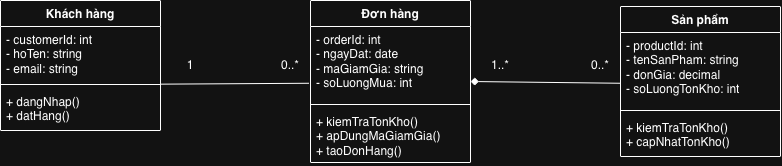

The diagram above was exported from draw.io. Its source (the exported page's mxGraphModel, read from the mxfile embedded in the PNG):
<mxGraphModel dx="934" dy="544" grid="1" gridSize="10" guides="1" tooltips="1" connect="1" arrows="1" fold="1" page="1" pageScale="1" pageWidth="1169" pageHeight="827" math="0" shadow="0">
  <root>
    <mxCell id="0" />
    <mxCell id="1" parent="0" />
    <mxCell id="DVvJ180mkeuKpn1Ho9mM-1" parent="1" style="swimlane;fontStyle=1;align=center;verticalAlign=top;childLayout=stackLayout;horizontal=1;startSize=26;horizontalStack=0;resizeParent=1;resizeParentMax=0;resizeLast=0;collapsible=1;marginBottom=0;whiteSpace=wrap;html=1;" value="Khách hàng" vertex="1">
      <mxGeometry height="130" width="160" x="170" y="270" as="geometry" />
    </mxCell>
    <mxCell id="DVvJ180mkeuKpn1Ho9mM-2" parent="DVvJ180mkeuKpn1Ho9mM-1" style="text;strokeColor=none;fillColor=none;align=left;verticalAlign=top;spacingLeft=4;spacingRight=4;overflow=hidden;rotatable=0;points=[[0,0.5],[1,0.5]];portConstraint=eastwest;whiteSpace=wrap;html=1;" value="- customerId: int&lt;br&gt;- hoTen: string&lt;br&gt;- email: string" vertex="1">
      <mxGeometry height="54" width="160" y="26" as="geometry" />
    </mxCell>
    <mxCell id="DVvJ180mkeuKpn1Ho9mM-3" parent="DVvJ180mkeuKpn1Ho9mM-1" style="line;strokeWidth=1;fillColor=none;align=left;verticalAlign=middle;spacingTop=-1;spacingLeft=3;spacingRight=3;rotatable=0;labelPosition=right;points=[];portConstraint=eastwest;strokeColor=inherit;" value="" vertex="1">
      <mxGeometry height="8" width="160" y="80" as="geometry" />
    </mxCell>
    <mxCell id="DVvJ180mkeuKpn1Ho9mM-4" parent="DVvJ180mkeuKpn1Ho9mM-1" style="text;strokeColor=none;fillColor=none;align=left;verticalAlign=top;spacingLeft=4;spacingRight=4;overflow=hidden;rotatable=0;points=[[0,0.5],[1,0.5]];portConstraint=eastwest;whiteSpace=wrap;html=1;" value="+ dangNhap()&lt;br&gt;+ datHang()" vertex="1">
      <mxGeometry height="42" width="160" y="88" as="geometry" />
    </mxCell>
    <mxCell id="DVvJ180mkeuKpn1Ho9mM-5" parent="1" style="swimlane;fontStyle=1;align=center;verticalAlign=top;childLayout=stackLayout;horizontal=1;startSize=26;horizontalStack=0;resizeParent=1;resizeParentMax=0;resizeLast=0;collapsible=1;marginBottom=0;whiteSpace=wrap;html=1;" value="Đơn hàng" vertex="1">
      <mxGeometry height="162" width="160" x="480" y="270" as="geometry" />
    </mxCell>
    <mxCell id="DVvJ180mkeuKpn1Ho9mM-6" parent="DVvJ180mkeuKpn1Ho9mM-5" style="text;strokeColor=none;fillColor=none;align=left;verticalAlign=top;spacingLeft=4;spacingRight=4;overflow=hidden;rotatable=0;points=[[0,0.5],[1,0.5]];portConstraint=eastwest;whiteSpace=wrap;html=1;" value="- orderId: int&lt;br&gt;- ngayDat: date&lt;br&gt;- maGiamGia: string&lt;br&gt;- soLuongMua: int" vertex="1">
      <mxGeometry height="74" width="160" y="26" as="geometry" />
    </mxCell>
    <mxCell id="DVvJ180mkeuKpn1Ho9mM-7" parent="DVvJ180mkeuKpn1Ho9mM-5" style="line;strokeWidth=1;fillColor=none;align=left;verticalAlign=middle;spacingTop=-1;spacingLeft=3;spacingRight=3;rotatable=0;labelPosition=right;points=[];portConstraint=eastwest;strokeColor=inherit;" value="" vertex="1">
      <mxGeometry height="8" width="160" y="100" as="geometry" />
    </mxCell>
    <mxCell id="DVvJ180mkeuKpn1Ho9mM-8" parent="DVvJ180mkeuKpn1Ho9mM-5" style="text;strokeColor=none;fillColor=none;align=left;verticalAlign=top;spacingLeft=4;spacingRight=4;overflow=hidden;rotatable=0;points=[[0,0.5],[1,0.5]];portConstraint=eastwest;whiteSpace=wrap;html=1;" value="+ kiemTraTonKho()&lt;br&gt;+ apDungMaGiamGia()&lt;br&gt;+ taoDonHang()" vertex="1">
      <mxGeometry height="54" width="160" y="108" as="geometry" />
    </mxCell>
    <mxCell id="DVvJ180mkeuKpn1Ho9mM-9" parent="1" style="swimlane;fontStyle=1;align=center;verticalAlign=top;childLayout=stackLayout;horizontal=1;startSize=26;horizontalStack=0;resizeParent=1;resizeParentMax=0;resizeLast=0;collapsible=1;marginBottom=0;whiteSpace=wrap;html=1;" value="Sản phẩm" vertex="1">
      <mxGeometry height="150" width="160" x="790" y="276" as="geometry" />
    </mxCell>
    <mxCell id="DVvJ180mkeuKpn1Ho9mM-10" parent="DVvJ180mkeuKpn1Ho9mM-9" style="text;strokeColor=none;fillColor=none;align=left;verticalAlign=top;spacingLeft=4;spacingRight=4;overflow=hidden;rotatable=0;points=[[0,0.5],[1,0.5]];portConstraint=eastwest;whiteSpace=wrap;html=1;" value="- productId: int&lt;br&gt;- tenSanPham: string&lt;br&gt;- donGia: decimal&lt;br&gt;- soLuongTonKho: int" vertex="1">
      <mxGeometry height="74" width="160" y="26" as="geometry" />
    </mxCell>
    <mxCell id="DVvJ180mkeuKpn1Ho9mM-11" parent="DVvJ180mkeuKpn1Ho9mM-9" style="line;strokeWidth=1;fillColor=none;align=left;verticalAlign=middle;spacingTop=-1;spacingLeft=3;spacingRight=3;rotatable=0;labelPosition=right;points=[];portConstraint=eastwest;strokeColor=inherit;" value="" vertex="1">
      <mxGeometry height="8" width="160" y="100" as="geometry" />
    </mxCell>
    <mxCell id="DVvJ180mkeuKpn1Ho9mM-12" parent="DVvJ180mkeuKpn1Ho9mM-9" style="text;strokeColor=none;fillColor=none;align=left;verticalAlign=top;spacingLeft=4;spacingRight=4;overflow=hidden;rotatable=0;points=[[0,0.5],[1,0.5]];portConstraint=eastwest;whiteSpace=wrap;html=1;" value="+ kiemTraTonKho()&lt;br&gt;+ capNhatTonKho()" vertex="1">
      <mxGeometry height="42" width="160" y="108" as="geometry" />
    </mxCell>
    <mxCell id="DVvJ180mkeuKpn1Ho9mM-13" edge="1" parent="1" source="DVvJ180mkeuKpn1Ho9mM-3" style="endArrow=none;startArrow=none;html=1;exitX=0.998;exitY=0.458;exitDx=0;exitDy=0;exitPerimeter=0;entryX=-0.01;entryY=0.767;entryDx=0;entryDy=0;entryPerimeter=0;" target="DVvJ180mkeuKpn1Ho9mM-6" value="">
      <mxGeometry relative="1" as="geometry">
        <mxPoint x="410" y="551" as="sourcePoint" />
        <mxPoint x="515" y="550" as="targetPoint" />
      </mxGeometry>
    </mxCell>
    <mxCell id="DVvJ180mkeuKpn1Ho9mM-14" parent="1" style="text;html=1;whiteSpace=wrap;strokeColor=none;fillColor=none;align=center;verticalAlign=middle;rounded=0;" value="1" vertex="1">
      <mxGeometry height="30" width="60" x="330" y="320" as="geometry" />
    </mxCell>
    <mxCell id="DVvJ180mkeuKpn1Ho9mM-15" parent="1" style="text;html=1;whiteSpace=wrap;strokeColor=none;fillColor=none;align=center;verticalAlign=middle;rounded=0;" value="0..*" vertex="1">
      <mxGeometry height="30" width="60" x="430" y="320" as="geometry" />
    </mxCell>
    <mxCell id="DVvJ180mkeuKpn1Ho9mM-16" edge="1" parent="1" source="DVvJ180mkeuKpn1Ho9mM-5" style="endArrow=none;startArrow=diamond;startFill=1;html=1;exitX=1;exitY=0.5;exitDx=0;exitDy=0;entryX=0.003;entryY=0.686;entryDx=0;entryDy=0;entryPerimeter=0;" target="DVvJ180mkeuKpn1Ho9mM-10" value="">
      <mxGeometry relative="1" as="geometry">
        <mxPoint x="700" y="650" as="sourcePoint" />
        <mxPoint x="780" y="651" as="targetPoint" />
      </mxGeometry>
    </mxCell>
    <mxCell id="DVvJ180mkeuKpn1Ho9mM-17" parent="1" style="text;html=1;whiteSpace=wrap;strokeColor=none;fillColor=none;align=center;verticalAlign=middle;rounded=0;" value="1..*" vertex="1">
      <mxGeometry height="30" width="60" x="640" y="320" as="geometry" />
    </mxCell>
    <mxCell id="DVvJ180mkeuKpn1Ho9mM-18" parent="1" style="text;html=1;whiteSpace=wrap;strokeColor=none;fillColor=none;align=center;verticalAlign=middle;rounded=0;" value="0..*" vertex="1">
      <mxGeometry height="30" width="60" x="740" y="320" as="geometry" />
    </mxCell>
  </root>
</mxGraphModel>